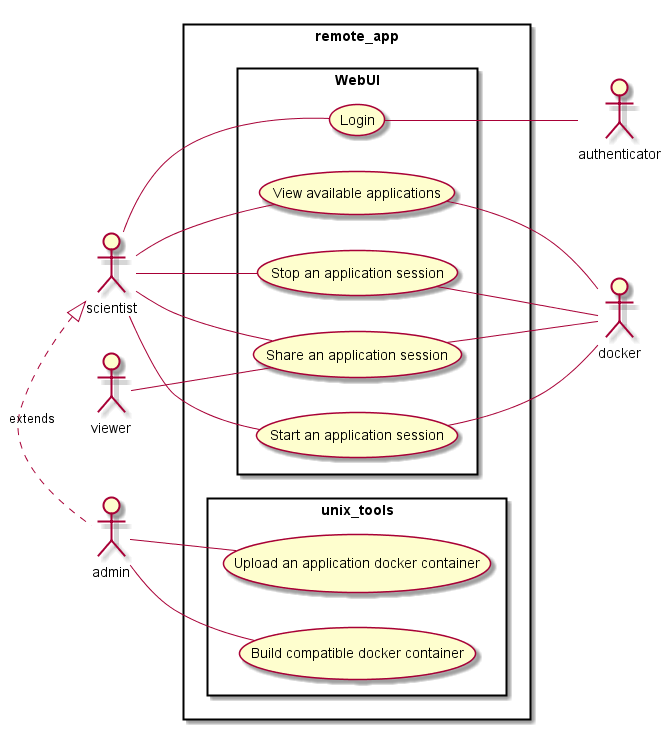

The diagram above was rendered by PlantUML. Its source (embedded in the PNG):
@startuml
left to right direction

actor scientist
actor viewer
actor admin
actor docker
actor authenticator

scientist <|. admin : extends

rectangle remote_app {
rectangle  WebUI {
(Login) as (login)
(View available applications) as (list apps)
(Start an application session) as (run app)
(Stop an application session) as (stop app)
(Share an application session) as (share app)
}

rectangle unix_tools {
(Upload an application docker container) as (upload app)
(Build compatible docker container) as (build app)
}
}

scientist -- (login)
scientist -- (list apps)
scientist -- (run app)
scientist -- (share app)
scientist -- (stop app)

viewer -- (share app)

admin -- (upload app)
admin -- (build app)

(run app) -- docker
(stop app) -- docker
(share app) -- docker
(list apps) -- docker

(login) -- authenticator

@enduml